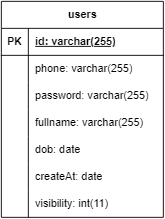

The diagram above was exported from draw.io. Its source (the exported page's mxGraphModel, read from the mxfile embedded in the PNG):
<mxGraphModel dx="1786" dy="777" grid="1" gridSize="10" guides="1" tooltips="1" connect="1" arrows="1" fold="1" page="1" pageScale="1" pageWidth="850" pageHeight="1100" math="0" shadow="0">
  <root>
    <mxCell id="0" />
    <mxCell id="1" parent="0" />
    <mxCell id="sr1rq-ELMbmIy0SLBKg5-126" value="users" style="shape=table;startSize=30;container=1;collapsible=1;childLayout=tableLayout;fixedRows=1;rowLines=0;fontStyle=1;align=center;resizeLast=1;html=1;" vertex="1" parent="1">
      <mxGeometry x="-10" y="90" width="180" height="240" as="geometry" />
    </mxCell>
    <mxCell id="sr1rq-ELMbmIy0SLBKg5-127" value="" style="shape=tableRow;horizontal=0;startSize=0;swimlaneHead=0;swimlaneBody=0;fillColor=none;collapsible=0;dropTarget=0;points=[[0,0.5],[1,0.5]];portConstraint=eastwest;top=0;left=0;right=0;bottom=1;" vertex="1" parent="sr1rq-ELMbmIy0SLBKg5-126">
      <mxGeometry y="30" width="180" height="30" as="geometry" />
    </mxCell>
    <mxCell id="sr1rq-ELMbmIy0SLBKg5-128" value="PK" style="shape=partialRectangle;connectable=0;fillColor=none;top=0;left=0;bottom=0;right=0;fontStyle=1;overflow=hidden;whiteSpace=wrap;html=1;" vertex="1" parent="sr1rq-ELMbmIy0SLBKg5-127">
      <mxGeometry width="30" height="30" as="geometry">
        <mxRectangle width="30" height="30" as="alternateBounds" />
      </mxGeometry>
    </mxCell>
    <mxCell id="sr1rq-ELMbmIy0SLBKg5-129" value="id: varchar(255)" style="shape=partialRectangle;connectable=0;fillColor=none;top=0;left=0;bottom=0;right=0;align=left;spacingLeft=6;fontStyle=5;overflow=hidden;whiteSpace=wrap;html=1;" vertex="1" parent="sr1rq-ELMbmIy0SLBKg5-127">
      <mxGeometry x="30" width="150" height="30" as="geometry">
        <mxRectangle width="150" height="30" as="alternateBounds" />
      </mxGeometry>
    </mxCell>
    <mxCell id="sr1rq-ELMbmIy0SLBKg5-130" value="" style="shape=tableRow;horizontal=0;startSize=0;swimlaneHead=0;swimlaneBody=0;fillColor=none;collapsible=0;dropTarget=0;points=[[0,0.5],[1,0.5]];portConstraint=eastwest;top=0;left=0;right=0;bottom=0;" vertex="1" parent="sr1rq-ELMbmIy0SLBKg5-126">
      <mxGeometry y="60" width="180" height="30" as="geometry" />
    </mxCell>
    <mxCell id="sr1rq-ELMbmIy0SLBKg5-131" value="" style="shape=partialRectangle;connectable=0;fillColor=none;top=0;left=0;bottom=0;right=0;editable=1;overflow=hidden;whiteSpace=wrap;html=1;" vertex="1" parent="sr1rq-ELMbmIy0SLBKg5-130">
      <mxGeometry width="30" height="30" as="geometry">
        <mxRectangle width="30" height="30" as="alternateBounds" />
      </mxGeometry>
    </mxCell>
    <mxCell id="sr1rq-ELMbmIy0SLBKg5-132" value="phone: varchar(255)" style="shape=partialRectangle;connectable=0;fillColor=none;top=0;left=0;bottom=0;right=0;align=left;spacingLeft=6;overflow=hidden;whiteSpace=wrap;html=1;" vertex="1" parent="sr1rq-ELMbmIy0SLBKg5-130">
      <mxGeometry x="30" width="150" height="30" as="geometry">
        <mxRectangle width="150" height="30" as="alternateBounds" />
      </mxGeometry>
    </mxCell>
    <mxCell id="sr1rq-ELMbmIy0SLBKg5-133" value="" style="shape=tableRow;horizontal=0;startSize=0;swimlaneHead=0;swimlaneBody=0;fillColor=none;collapsible=0;dropTarget=0;points=[[0,0.5],[1,0.5]];portConstraint=eastwest;top=0;left=0;right=0;bottom=0;" vertex="1" parent="sr1rq-ELMbmIy0SLBKg5-126">
      <mxGeometry y="90" width="180" height="30" as="geometry" />
    </mxCell>
    <mxCell id="sr1rq-ELMbmIy0SLBKg5-134" value="" style="shape=partialRectangle;connectable=0;fillColor=none;top=0;left=0;bottom=0;right=0;editable=1;overflow=hidden;whiteSpace=wrap;html=1;" vertex="1" parent="sr1rq-ELMbmIy0SLBKg5-133">
      <mxGeometry width="30" height="30" as="geometry">
        <mxRectangle width="30" height="30" as="alternateBounds" />
      </mxGeometry>
    </mxCell>
    <mxCell id="sr1rq-ELMbmIy0SLBKg5-135" value="password: varchar(255)" style="shape=partialRectangle;connectable=0;fillColor=none;top=0;left=0;bottom=0;right=0;align=left;spacingLeft=6;overflow=hidden;whiteSpace=wrap;html=1;" vertex="1" parent="sr1rq-ELMbmIy0SLBKg5-133">
      <mxGeometry x="30" width="150" height="30" as="geometry">
        <mxRectangle width="150" height="30" as="alternateBounds" />
      </mxGeometry>
    </mxCell>
    <mxCell id="sr1rq-ELMbmIy0SLBKg5-136" value="" style="shape=tableRow;horizontal=0;startSize=0;swimlaneHead=0;swimlaneBody=0;fillColor=none;collapsible=0;dropTarget=0;points=[[0,0.5],[1,0.5]];portConstraint=eastwest;top=0;left=0;right=0;bottom=0;" vertex="1" parent="sr1rq-ELMbmIy0SLBKg5-126">
      <mxGeometry y="120" width="180" height="30" as="geometry" />
    </mxCell>
    <mxCell id="sr1rq-ELMbmIy0SLBKg5-137" value="" style="shape=partialRectangle;connectable=0;fillColor=none;top=0;left=0;bottom=0;right=0;editable=1;overflow=hidden;whiteSpace=wrap;html=1;" vertex="1" parent="sr1rq-ELMbmIy0SLBKg5-136">
      <mxGeometry width="30" height="30" as="geometry">
        <mxRectangle width="30" height="30" as="alternateBounds" />
      </mxGeometry>
    </mxCell>
    <mxCell id="sr1rq-ELMbmIy0SLBKg5-138" value="fullname: varchar(255)" style="shape=partialRectangle;connectable=0;fillColor=none;top=0;left=0;bottom=0;right=0;align=left;spacingLeft=6;overflow=hidden;whiteSpace=wrap;html=1;" vertex="1" parent="sr1rq-ELMbmIy0SLBKg5-136">
      <mxGeometry x="30" width="150" height="30" as="geometry">
        <mxRectangle width="150" height="30" as="alternateBounds" />
      </mxGeometry>
    </mxCell>
    <mxCell id="sr1rq-ELMbmIy0SLBKg5-139" value="" style="shape=tableRow;horizontal=0;startSize=0;swimlaneHead=0;swimlaneBody=0;fillColor=none;collapsible=0;dropTarget=0;points=[[0,0.5],[1,0.5]];portConstraint=eastwest;top=0;left=0;right=0;bottom=0;" vertex="1" parent="sr1rq-ELMbmIy0SLBKg5-126">
      <mxGeometry y="150" width="180" height="30" as="geometry" />
    </mxCell>
    <mxCell id="sr1rq-ELMbmIy0SLBKg5-140" value="" style="shape=partialRectangle;connectable=0;fillColor=none;top=0;left=0;bottom=0;right=0;editable=1;overflow=hidden;whiteSpace=wrap;html=1;" vertex="1" parent="sr1rq-ELMbmIy0SLBKg5-139">
      <mxGeometry width="30" height="30" as="geometry">
        <mxRectangle width="30" height="30" as="alternateBounds" />
      </mxGeometry>
    </mxCell>
    <mxCell id="sr1rq-ELMbmIy0SLBKg5-141" value="dob: date" style="shape=partialRectangle;connectable=0;fillColor=none;top=0;left=0;bottom=0;right=0;align=left;spacingLeft=6;overflow=hidden;whiteSpace=wrap;html=1;" vertex="1" parent="sr1rq-ELMbmIy0SLBKg5-139">
      <mxGeometry x="30" width="150" height="30" as="geometry">
        <mxRectangle width="150" height="30" as="alternateBounds" />
      </mxGeometry>
    </mxCell>
    <mxCell id="sr1rq-ELMbmIy0SLBKg5-142" value="" style="shape=tableRow;horizontal=0;startSize=0;swimlaneHead=0;swimlaneBody=0;fillColor=none;collapsible=0;dropTarget=0;points=[[0,0.5],[1,0.5]];portConstraint=eastwest;top=0;left=0;right=0;bottom=0;" vertex="1" parent="sr1rq-ELMbmIy0SLBKg5-126">
      <mxGeometry y="180" width="180" height="30" as="geometry" />
    </mxCell>
    <mxCell id="sr1rq-ELMbmIy0SLBKg5-143" value="" style="shape=partialRectangle;connectable=0;fillColor=none;top=0;left=0;bottom=0;right=0;editable=1;overflow=hidden;whiteSpace=wrap;html=1;" vertex="1" parent="sr1rq-ELMbmIy0SLBKg5-142">
      <mxGeometry width="30" height="30" as="geometry">
        <mxRectangle width="30" height="30" as="alternateBounds" />
      </mxGeometry>
    </mxCell>
    <mxCell id="sr1rq-ELMbmIy0SLBKg5-144" value="createAt: date" style="shape=partialRectangle;connectable=0;fillColor=none;top=0;left=0;bottom=0;right=0;align=left;spacingLeft=6;overflow=hidden;whiteSpace=wrap;html=1;" vertex="1" parent="sr1rq-ELMbmIy0SLBKg5-142">
      <mxGeometry x="30" width="150" height="30" as="geometry">
        <mxRectangle width="150" height="30" as="alternateBounds" />
      </mxGeometry>
    </mxCell>
    <mxCell id="sr1rq-ELMbmIy0SLBKg5-145" value="" style="shape=tableRow;horizontal=0;startSize=0;swimlaneHead=0;swimlaneBody=0;fillColor=none;collapsible=0;dropTarget=0;points=[[0,0.5],[1,0.5]];portConstraint=eastwest;top=0;left=0;right=0;bottom=0;" vertex="1" parent="sr1rq-ELMbmIy0SLBKg5-126">
      <mxGeometry y="210" width="180" height="30" as="geometry" />
    </mxCell>
    <mxCell id="sr1rq-ELMbmIy0SLBKg5-146" value="" style="shape=partialRectangle;connectable=0;fillColor=none;top=0;left=0;bottom=0;right=0;editable=1;overflow=hidden;whiteSpace=wrap;html=1;" vertex="1" parent="sr1rq-ELMbmIy0SLBKg5-145">
      <mxGeometry width="30" height="30" as="geometry">
        <mxRectangle width="30" height="30" as="alternateBounds" />
      </mxGeometry>
    </mxCell>
    <mxCell id="sr1rq-ELMbmIy0SLBKg5-147" value="visibility: int(11)" style="shape=partialRectangle;connectable=0;fillColor=none;top=0;left=0;bottom=0;right=0;align=left;spacingLeft=6;overflow=hidden;whiteSpace=wrap;html=1;" vertex="1" parent="sr1rq-ELMbmIy0SLBKg5-145">
      <mxGeometry x="30" width="150" height="30" as="geometry">
        <mxRectangle width="150" height="30" as="alternateBounds" />
      </mxGeometry>
    </mxCell>
  </root>
</mxGraphModel>